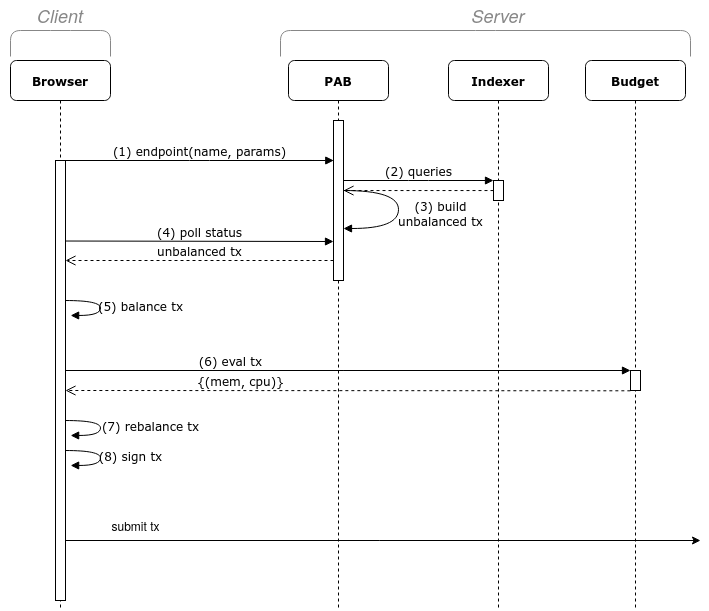

The diagram above was exported from draw.io. Its source (the exported page's mxGraphModel, read from the mxfile embedded in the PNG):
<mxGraphModel dx="1434" dy="793" grid="1" gridSize="10" guides="1" tooltips="1" connect="1" arrows="1" fold="1" page="1" pageScale="1" pageWidth="827" pageHeight="1169" math="0" shadow="0">
  <root>
    <mxCell id="0" />
    <mxCell id="1" parent="0" />
    <mxCell id="7iOmKnsoSK6zqHASbpBh-1" value="&lt;b&gt;PAB&lt;/b&gt;" style="shape=umlLifeline;perimeter=lifelinePerimeter;whiteSpace=wrap;html=1;container=1;collapsible=0;recursiveResize=0;outlineConnect=0;rounded=1;shadow=0;comic=0;labelBackgroundColor=none;strokeWidth=1;fontFamily=Verdana;fontSize=12;align=center;" parent="1" vertex="1">
      <mxGeometry x="378" y="80" width="100" height="550" as="geometry" />
    </mxCell>
    <mxCell id="7iOmKnsoSK6zqHASbpBh-2" value="" style="html=1;points=[];perimeter=orthogonalPerimeter;rounded=0;shadow=0;comic=0;labelBackgroundColor=none;strokeWidth=1;fontFamily=Verdana;fontSize=12;align=center;" parent="7iOmKnsoSK6zqHASbpBh-1" vertex="1">
      <mxGeometry x="45" y="60" width="10" height="160" as="geometry" />
    </mxCell>
    <mxCell id="7iOmKnsoSK6zqHASbpBh-3" value="(3) build&lt;br&gt;unbalanced tx" style="html=1;verticalAlign=bottom;endArrow=block;labelBackgroundColor=none;fontFamily=Verdana;fontSize=12;elbow=vertical;edgeStyle=orthogonalEdgeStyle;curved=1;exitX=1.038;exitY=0.345;exitPerimeter=0;" parent="7iOmKnsoSK6zqHASbpBh-1" target="7iOmKnsoSK6zqHASbpBh-2" edge="1">
      <mxGeometry x="0.2568" y="42" relative="1" as="geometry">
        <mxPoint x="54.999999999999886" y="130.00000000000003" as="sourcePoint" />
        <mxPoint x="59.620000000000005" y="167.9200000000001" as="targetPoint" />
        <Array as="points">
          <mxPoint x="110" y="130" />
          <mxPoint x="110" y="168" />
        </Array>
        <mxPoint x="42" y="-40" as="offset" />
      </mxGeometry>
    </mxCell>
    <mxCell id="7iOmKnsoSK6zqHASbpBh-4" value="&lt;b&gt;Indexer&lt;/b&gt;" style="shape=umlLifeline;perimeter=lifelinePerimeter;whiteSpace=wrap;html=1;container=1;collapsible=0;recursiveResize=0;outlineConnect=0;rounded=1;shadow=0;comic=0;labelBackgroundColor=none;strokeWidth=1;fontFamily=Verdana;fontSize=12;align=center;" parent="1" vertex="1">
      <mxGeometry x="538" y="80" width="100" height="550" as="geometry" />
    </mxCell>
    <mxCell id="7iOmKnsoSK6zqHASbpBh-5" value="" style="html=1;points=[];perimeter=orthogonalPerimeter;rounded=0;shadow=0;comic=0;labelBackgroundColor=none;strokeWidth=1;fontFamily=Verdana;fontSize=12;align=center;" parent="7iOmKnsoSK6zqHASbpBh-4" vertex="1">
      <mxGeometry x="45" y="120" width="10" height="20" as="geometry" />
    </mxCell>
    <mxCell id="dKAax73NPCO_pM35YP9c-1" value="" style="html=1;verticalAlign=bottom;endArrow=open;dashed=1;endSize=8;labelBackgroundColor=none;fontFamily=Verdana;fontSize=12;edgeStyle=elbowEdgeStyle;elbow=vertical;" parent="7iOmKnsoSK6zqHASbpBh-4" target="7iOmKnsoSK6zqHASbpBh-2" edge="1">
      <mxGeometry relative="1" as="geometry">
        <mxPoint x="-223" y="129.50000000000006" as="targetPoint" />
        <Array as="points">
          <mxPoint x="-113" y="130.06" />
        </Array>
        <mxPoint x="45" y="130.06" as="sourcePoint" />
      </mxGeometry>
    </mxCell>
    <mxCell id="7iOmKnsoSK6zqHASbpBh-7" value="&lt;b&gt;Budget&lt;/b&gt;" style="shape=umlLifeline;perimeter=lifelinePerimeter;whiteSpace=wrap;html=1;container=1;collapsible=0;recursiveResize=0;outlineConnect=0;rounded=1;shadow=0;comic=0;labelBackgroundColor=none;strokeWidth=1;fontFamily=Verdana;fontSize=12;align=center;" parent="1" vertex="1">
      <mxGeometry x="675" y="80" width="100" height="550" as="geometry" />
    </mxCell>
    <mxCell id="7iOmKnsoSK6zqHASbpBh-8" value="" style="html=1;points=[];perimeter=orthogonalPerimeter;rounded=0;shadow=0;comic=0;labelBackgroundColor=none;strokeWidth=1;fontFamily=Verdana;fontSize=12;align=center;" parent="7iOmKnsoSK6zqHASbpBh-7" vertex="1">
      <mxGeometry x="45" y="310" width="10" height="20" as="geometry" />
    </mxCell>
    <mxCell id="7iOmKnsoSK6zqHASbpBh-9" value="&lt;b&gt;Browser&lt;/b&gt;" style="shape=umlLifeline;perimeter=lifelinePerimeter;whiteSpace=wrap;html=1;container=1;collapsible=0;recursiveResize=0;outlineConnect=0;rounded=1;shadow=0;comic=0;labelBackgroundColor=none;strokeWidth=1;fontFamily=Verdana;fontSize=12;align=center;" parent="1" vertex="1">
      <mxGeometry x="100" y="80" width="100" height="550" as="geometry" />
    </mxCell>
    <mxCell id="7iOmKnsoSK6zqHASbpBh-10" value="" style="html=1;points=[];perimeter=orthogonalPerimeter;rounded=0;shadow=0;comic=0;labelBackgroundColor=none;strokeWidth=1;fontFamily=Verdana;fontSize=12;align=center;" parent="7iOmKnsoSK6zqHASbpBh-9" vertex="1">
      <mxGeometry x="45" y="100" width="10" height="440" as="geometry" />
    </mxCell>
    <mxCell id="7iOmKnsoSK6zqHASbpBh-12" value="(5) balance tx" style="html=1;verticalAlign=bottom;endArrow=block;labelBackgroundColor=none;fontFamily=Verdana;fontSize=12;elbow=vertical;edgeStyle=orthogonalEdgeStyle;curved=1;entryX=1.013;entryY=0.071;entryPerimeter=0;exitX=1.038;exitY=0.345;exitPerimeter=0;entryDx=0;entryDy=0;" parent="7iOmKnsoSK6zqHASbpBh-9" edge="1">
      <mxGeometry x="0.2513" y="40" relative="1" as="geometry">
        <mxPoint x="54.999999999999886" y="240.03000000000014" as="sourcePoint" />
        <mxPoint x="60.13000000000011" y="254.97000000000003" as="targetPoint" />
        <Array as="points">
          <mxPoint x="90" y="240" />
          <mxPoint x="90" y="255" />
        </Array>
        <mxPoint x="40" y="-40" as="offset" />
      </mxGeometry>
    </mxCell>
    <mxCell id="7iOmKnsoSK6zqHASbpBh-15" value="(7) rebalance tx" style="html=1;verticalAlign=bottom;endArrow=block;labelBackgroundColor=none;fontFamily=Verdana;fontSize=12;elbow=vertical;edgeStyle=orthogonalEdgeStyle;curved=1;entryX=1.013;entryY=0.071;entryPerimeter=0;exitX=1.038;exitY=0.345;exitPerimeter=0;entryDx=0;entryDy=0;" parent="7iOmKnsoSK6zqHASbpBh-9" edge="1">
      <mxGeometry x="0.2513" y="50" relative="1" as="geometry">
        <mxPoint x="55" y="360.0300000000002" as="sourcePoint" />
        <mxPoint x="60.13000000000011" y="374.97" as="targetPoint" />
        <Array as="points">
          <mxPoint x="90" y="360" />
          <mxPoint x="90" y="375" />
        </Array>
        <mxPoint x="50" y="-50" as="offset" />
      </mxGeometry>
    </mxCell>
    <mxCell id="YybUWmmaK_e_rjanpCxE-6" value="(8) sign tx" style="html=1;verticalAlign=bottom;endArrow=block;labelBackgroundColor=none;fontFamily=Verdana;fontSize=12;elbow=vertical;edgeStyle=orthogonalEdgeStyle;curved=1;entryX=1.013;entryY=0.071;entryPerimeter=0;exitX=1.038;exitY=0.345;exitPerimeter=0;entryDx=0;entryDy=0;" parent="7iOmKnsoSK6zqHASbpBh-9" edge="1">
      <mxGeometry x="0.2513" y="30" relative="1" as="geometry">
        <mxPoint x="55" y="390.0300000000002" as="sourcePoint" />
        <mxPoint x="60.13000000000011" y="404.97" as="targetPoint" />
        <Array as="points">
          <mxPoint x="90" y="390" />
          <mxPoint x="90" y="405" />
        </Array>
        <mxPoint x="30" y="-30" as="offset" />
      </mxGeometry>
    </mxCell>
    <mxCell id="BVWJS-utHCEOYGJlV-4J-1" value="" style="endArrow=classic;html=1;rounded=0;" parent="7iOmKnsoSK6zqHASbpBh-9" edge="1">
      <mxGeometry width="50" height="50" relative="1" as="geometry">
        <mxPoint x="55" y="480" as="sourcePoint" />
        <mxPoint x="690" y="480" as="targetPoint" />
      </mxGeometry>
    </mxCell>
    <mxCell id="7iOmKnsoSK6zqHASbpBh-16" value="(6) eval tx" style="html=1;verticalAlign=bottom;endArrow=block;entryX=0;entryY=0;labelBackgroundColor=none;fontFamily=Verdana;fontSize=12;" parent="1" source="7iOmKnsoSK6zqHASbpBh-10" target="7iOmKnsoSK6zqHASbpBh-8" edge="1">
      <mxGeometry x="-0.4159" relative="1" as="geometry">
        <mxPoint x="510" y="420" as="sourcePoint" />
        <mxPoint as="offset" />
      </mxGeometry>
    </mxCell>
    <mxCell id="7iOmKnsoSK6zqHASbpBh-17" value="(1) endpoint(name, params)" style="html=1;verticalAlign=bottom;endArrow=block;labelBackgroundColor=none;fontFamily=Verdana;fontSize=12;edgeStyle=elbowEdgeStyle;elbow=vertical;entryX=0.028;entryY=0.25;entryDx=0;entryDy=0;entryPerimeter=0;" parent="1" source="7iOmKnsoSK6zqHASbpBh-10" target="7iOmKnsoSK6zqHASbpBh-2" edge="1">
      <mxGeometry relative="1" as="geometry">
        <mxPoint x="220" y="190" as="sourcePoint" />
        <mxPoint x="280" y="180" as="targetPoint" />
      </mxGeometry>
    </mxCell>
    <mxCell id="7iOmKnsoSK6zqHASbpBh-18" value="(2) queries" style="html=1;verticalAlign=bottom;endArrow=block;entryX=0;entryY=0;labelBackgroundColor=none;fontFamily=Verdana;fontSize=12;edgeStyle=elbowEdgeStyle;elbow=vertical;" parent="1" source="7iOmKnsoSK6zqHASbpBh-2" target="7iOmKnsoSK6zqHASbpBh-5" edge="1">
      <mxGeometry relative="1" as="geometry">
        <mxPoint x="508" y="200" as="sourcePoint" />
      </mxGeometry>
    </mxCell>
    <mxCell id="7iOmKnsoSK6zqHASbpBh-23" value="(4) poll status" style="html=1;verticalAlign=bottom;endArrow=block;labelBackgroundColor=none;fontFamily=Verdana;fontSize=12;edgeStyle=elbowEdgeStyle;elbow=vertical;exitX=0.967;exitY=0.183;exitDx=0;exitDy=0;exitPerimeter=0;entryX=0.001;entryY=0.754;entryDx=0;entryDy=0;entryPerimeter=0;" parent="1" source="7iOmKnsoSK6zqHASbpBh-10" target="7iOmKnsoSK6zqHASbpBh-2" edge="1">
      <mxGeometry relative="1" as="geometry">
        <mxPoint x="160" y="260" as="sourcePoint" />
        <mxPoint x="284.43000000000006" y="260" as="targetPoint" />
      </mxGeometry>
    </mxCell>
    <mxCell id="7iOmKnsoSK6zqHASbpBh-24" value="unbalanced tx" style="html=1;verticalAlign=bottom;endArrow=open;dashed=1;endSize=8;labelBackgroundColor=none;fontFamily=Verdana;fontSize=12;edgeStyle=elbowEdgeStyle;elbow=vertical;entryX=1;entryY=0.226;entryDx=0;entryDy=0;entryPerimeter=0;" parent="1" source="7iOmKnsoSK6zqHASbpBh-2" target="7iOmKnsoSK6zqHASbpBh-10" edge="1">
      <mxGeometry relative="1" as="geometry">
        <mxPoint x="160" y="280" as="targetPoint" />
        <Array as="points">
          <mxPoint x="235" y="280" />
          <mxPoint x="265" y="280" />
        </Array>
        <mxPoint x="280" y="280" as="sourcePoint" />
      </mxGeometry>
    </mxCell>
    <mxCell id="7iOmKnsoSK6zqHASbpBh-25" value="{(mem, cpu)}" style="html=1;verticalAlign=bottom;endArrow=open;dashed=1;endSize=8;labelBackgroundColor=none;fontFamily=Verdana;fontSize=12;edgeStyle=elbowEdgeStyle;elbow=vertical;exitX=-0.015;exitY=1.015;exitDx=0;exitDy=0;exitPerimeter=0;" parent="1" source="7iOmKnsoSK6zqHASbpBh-8" target="7iOmKnsoSK6zqHASbpBh-10" edge="1">
      <mxGeometry x="0.3807" relative="1" as="geometry">
        <mxPoint x="416" y="409.99999999999994" as="targetPoint" />
        <Array as="points">
          <mxPoint x="610" y="410" />
          <mxPoint x="590" y="420" />
          <mxPoint x="710" y="400" />
          <mxPoint x="700" y="410" />
          <mxPoint x="496" y="410.56" />
          <mxPoint x="526" y="410.56" />
        </Array>
        <mxPoint x="684" y="410.56" as="sourcePoint" />
        <mxPoint as="offset" />
      </mxGeometry>
    </mxCell>
    <mxCell id="7iOmKnsoSK6zqHASbpBh-32" value="&lt;font style=&quot;font-size: 18px;&quot; color=&quot;#878787&quot;&gt;&lt;i&gt;Client&lt;/i&gt;&lt;/font&gt;" style="text;html=1;strokeColor=none;fillColor=none;align=center;verticalAlign=middle;whiteSpace=wrap;rounded=0;" parent="1" vertex="1">
      <mxGeometry x="90" y="20" width="120" height="30" as="geometry" />
    </mxCell>
    <mxCell id="7iOmKnsoSK6zqHASbpBh-33" value="&lt;font color=&quot;#878787&quot;&gt;&lt;i&gt;&lt;font style=&quot;font-size: 18px;&quot;&gt;Server&lt;/font&gt;&lt;/i&gt;&lt;/font&gt;" style="text;html=1;strokeColor=none;fillColor=none;align=center;verticalAlign=middle;whiteSpace=wrap;rounded=0;" parent="1" vertex="1">
      <mxGeometry x="528" y="20" width="120" height="30" as="geometry" />
    </mxCell>
    <mxCell id="kCqco7hGb5JIf6V7tZBT-1" value="" style="shape=curlyBracket;whiteSpace=wrap;html=1;rounded=1;flipH=1;labelPosition=right;verticalLabelPosition=middle;align=left;verticalAlign=middle;fontFamily=Verdana;fontSize=12;size=0;direction=south;strokeColor=#878787;" parent="1" vertex="1">
      <mxGeometry x="370" y="50" width="410" height="26" as="geometry" />
    </mxCell>
    <mxCell id="kCqco7hGb5JIf6V7tZBT-3" value="" style="shape=curlyBracket;whiteSpace=wrap;html=1;rounded=1;flipH=1;labelPosition=right;verticalLabelPosition=middle;align=left;verticalAlign=middle;fontFamily=Verdana;fontSize=12;size=0;direction=south;strokeColor=#878787;" parent="1" vertex="1">
      <mxGeometry x="100" y="50" width="100" height="26" as="geometry" />
    </mxCell>
    <mxCell id="BVWJS-utHCEOYGJlV-4J-2" value="submit tx" style="text;html=1;align=center;verticalAlign=middle;resizable=0;points=[];autosize=1;strokeColor=none;fillColor=none;" parent="1" vertex="1">
      <mxGeometry x="190" y="530" width="70" height="30" as="geometry" />
    </mxCell>
  </root>
</mxGraphModel>